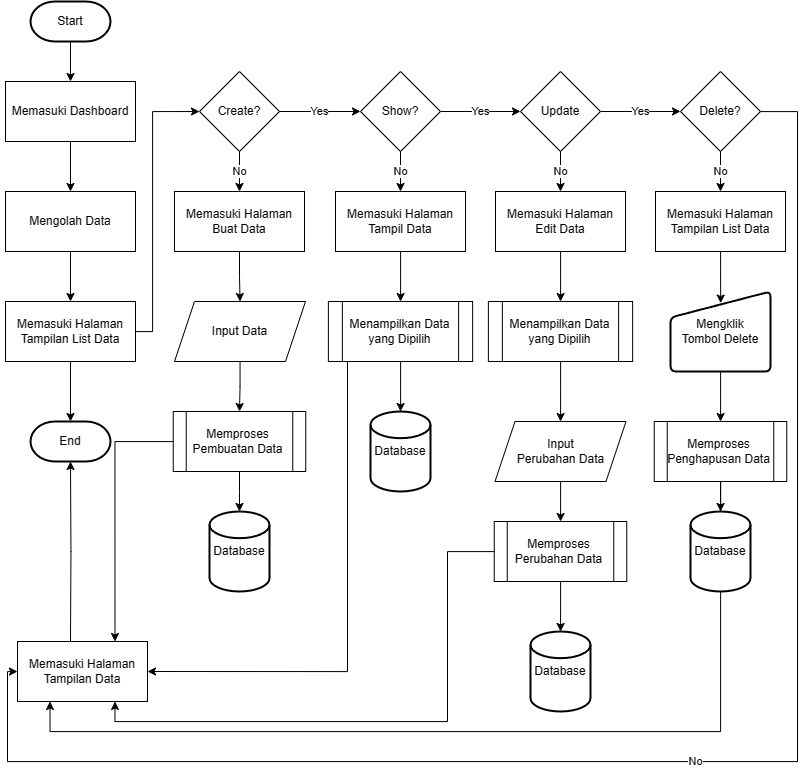

The diagram above was exported from draw.io. Its source (the exported page's mxGraphModel, read from the mxfile embedded in the PNG):
<mxGraphModel dx="1600" dy="2005" grid="1" gridSize="10" guides="1" tooltips="1" connect="1" arrows="1" fold="1" page="1" pageScale="1" pageWidth="827" pageHeight="1169" math="0" shadow="0">
  <root>
    <mxCell id="0" />
    <mxCell id="1" parent="0" />
    <mxCell id="C14qQR2hoAL9IcaYpoWB-8" value="" style="edgeStyle=orthogonalEdgeStyle;rounded=0;orthogonalLoop=1;jettySize=auto;html=1;" edge="1" parent="1" source="C14qQR2hoAL9IcaYpoWB-1" target="C14qQR2hoAL9IcaYpoWB-2">
      <mxGeometry relative="1" as="geometry" />
    </mxCell>
    <mxCell id="C14qQR2hoAL9IcaYpoWB-1" value="Start" style="strokeWidth=2;html=1;shape=mxgraph.flowchart.terminator;whiteSpace=wrap;" vertex="1" parent="1">
      <mxGeometry x="43" y="-1120" width="80" height="40" as="geometry" />
    </mxCell>
    <mxCell id="C14qQR2hoAL9IcaYpoWB-10" value="" style="edgeStyle=orthogonalEdgeStyle;rounded=0;orthogonalLoop=1;jettySize=auto;html=1;" edge="1" parent="1" source="C14qQR2hoAL9IcaYpoWB-2" target="C14qQR2hoAL9IcaYpoWB-9">
      <mxGeometry relative="1" as="geometry" />
    </mxCell>
    <mxCell id="C14qQR2hoAL9IcaYpoWB-2" value="Memasuki Dashboard" style="rounded=0;whiteSpace=wrap;html=1;" vertex="1" parent="1">
      <mxGeometry x="18" y="-1040" width="130" height="60" as="geometry" />
    </mxCell>
    <mxCell id="C14qQR2hoAL9IcaYpoWB-3" value="End" style="strokeWidth=2;html=1;shape=mxgraph.flowchart.terminator;whiteSpace=wrap;" vertex="1" parent="1">
      <mxGeometry x="43" y="-700" width="80" height="40" as="geometry" />
    </mxCell>
    <mxCell id="C14qQR2hoAL9IcaYpoWB-16" value="Yes" style="edgeStyle=orthogonalEdgeStyle;rounded=0;orthogonalLoop=1;jettySize=auto;html=1;" edge="1" parent="1" source="C14qQR2hoAL9IcaYpoWB-4" target="C14qQR2hoAL9IcaYpoWB-11">
      <mxGeometry relative="1" as="geometry" />
    </mxCell>
    <mxCell id="C14qQR2hoAL9IcaYpoWB-24" value="No" style="edgeStyle=orthogonalEdgeStyle;rounded=0;orthogonalLoop=1;jettySize=auto;html=1;" edge="1" parent="1" source="C14qQR2hoAL9IcaYpoWB-4" target="C14qQR2hoAL9IcaYpoWB-20">
      <mxGeometry relative="1" as="geometry" />
    </mxCell>
    <mxCell id="C14qQR2hoAL9IcaYpoWB-4" value="Create?" style="rhombus;whiteSpace=wrap;html=1;" vertex="1" parent="1">
      <mxGeometry x="212" y="-1050" width="80" height="80" as="geometry" />
    </mxCell>
    <mxCell id="dFRfPeOVB0JHECqKqHZw-3" value="" style="edgeStyle=orthogonalEdgeStyle;rounded=0;orthogonalLoop=1;jettySize=auto;html=1;" edge="1" parent="1" source="C14qQR2hoAL9IcaYpoWB-5" target="C14qQR2hoAL9IcaYpoWB-6">
      <mxGeometry relative="1" as="geometry" />
    </mxCell>
    <mxCell id="dFRfPeOVB0JHECqKqHZw-30" style="edgeStyle=orthogonalEdgeStyle;rounded=0;orthogonalLoop=1;jettySize=auto;html=1;entryX=0.75;entryY=0;entryDx=0;entryDy=0;" edge="1" parent="1" source="C14qQR2hoAL9IcaYpoWB-5" target="dFRfPeOVB0JHECqKqHZw-21">
      <mxGeometry relative="1" as="geometry" />
    </mxCell>
    <mxCell id="C14qQR2hoAL9IcaYpoWB-5" value="Memproses Pembuatan Data" style="shape=process;whiteSpace=wrap;html=1;backgroundOutline=1;" vertex="1" parent="1">
      <mxGeometry x="185.75" y="-710" width="132.5" height="60" as="geometry" />
    </mxCell>
    <mxCell id="C14qQR2hoAL9IcaYpoWB-6" value="Database" style="strokeWidth=2;html=1;shape=mxgraph.flowchart.database;whiteSpace=wrap;" vertex="1" parent="1">
      <mxGeometry x="222" y="-610" width="60" height="80" as="geometry" />
    </mxCell>
    <mxCell id="dFRfPeOVB0JHECqKqHZw-10" value="" style="edgeStyle=orthogonalEdgeStyle;rounded=0;orthogonalLoop=1;jettySize=auto;html=1;" edge="1" parent="1" source="C14qQR2hoAL9IcaYpoWB-9" target="C14qQR2hoAL9IcaYpoWB-28">
      <mxGeometry relative="1" as="geometry" />
    </mxCell>
    <mxCell id="C14qQR2hoAL9IcaYpoWB-9" value="Mengolah Data" style="rounded=0;whiteSpace=wrap;html=1;" vertex="1" parent="1">
      <mxGeometry x="18" y="-930" width="130" height="60" as="geometry" />
    </mxCell>
    <mxCell id="C14qQR2hoAL9IcaYpoWB-17" value="Yes" style="edgeStyle=orthogonalEdgeStyle;rounded=0;orthogonalLoop=1;jettySize=auto;html=1;" edge="1" parent="1" source="C14qQR2hoAL9IcaYpoWB-11" target="C14qQR2hoAL9IcaYpoWB-12">
      <mxGeometry relative="1" as="geometry" />
    </mxCell>
    <mxCell id="C14qQR2hoAL9IcaYpoWB-25" value="No" style="edgeStyle=orthogonalEdgeStyle;rounded=0;orthogonalLoop=1;jettySize=auto;html=1;" edge="1" parent="1" source="C14qQR2hoAL9IcaYpoWB-11" target="C14qQR2hoAL9IcaYpoWB-21">
      <mxGeometry relative="1" as="geometry" />
    </mxCell>
    <mxCell id="C14qQR2hoAL9IcaYpoWB-11" value="Show?" style="rhombus;whiteSpace=wrap;html=1;" vertex="1" parent="1">
      <mxGeometry x="373" y="-1050" width="80" height="80" as="geometry" />
    </mxCell>
    <mxCell id="C14qQR2hoAL9IcaYpoWB-18" value="Yes" style="edgeStyle=orthogonalEdgeStyle;rounded=0;orthogonalLoop=1;jettySize=auto;html=1;" edge="1" parent="1" source="C14qQR2hoAL9IcaYpoWB-12" target="C14qQR2hoAL9IcaYpoWB-13">
      <mxGeometry relative="1" as="geometry" />
    </mxCell>
    <mxCell id="C14qQR2hoAL9IcaYpoWB-26" value="No" style="edgeStyle=orthogonalEdgeStyle;rounded=0;orthogonalLoop=1;jettySize=auto;html=1;" edge="1" parent="1" source="C14qQR2hoAL9IcaYpoWB-12" target="C14qQR2hoAL9IcaYpoWB-22">
      <mxGeometry relative="1" as="geometry" />
    </mxCell>
    <mxCell id="C14qQR2hoAL9IcaYpoWB-12" value="Update" style="rhombus;whiteSpace=wrap;html=1;" vertex="1" parent="1">
      <mxGeometry x="533" y="-1050" width="80" height="80" as="geometry" />
    </mxCell>
    <mxCell id="C14qQR2hoAL9IcaYpoWB-27" value="No" style="edgeStyle=orthogonalEdgeStyle;rounded=0;orthogonalLoop=1;jettySize=auto;html=1;" edge="1" parent="1" source="C14qQR2hoAL9IcaYpoWB-13" target="C14qQR2hoAL9IcaYpoWB-23">
      <mxGeometry relative="1" as="geometry" />
    </mxCell>
    <mxCell id="dFRfPeOVB0JHECqKqHZw-22" value="No" style="edgeStyle=orthogonalEdgeStyle;rounded=0;orthogonalLoop=1;jettySize=auto;html=1;entryX=0;entryY=0.5;entryDx=0;entryDy=0;" edge="1" parent="1" source="C14qQR2hoAL9IcaYpoWB-13" target="dFRfPeOVB0JHECqKqHZw-21">
      <mxGeometry relative="1" as="geometry">
        <Array as="points">
          <mxPoint x="810" y="-1010" />
          <mxPoint x="810" y="-360" />
          <mxPoint x="20" y="-360" />
          <mxPoint x="20" y="-450" />
        </Array>
      </mxGeometry>
    </mxCell>
    <mxCell id="C14qQR2hoAL9IcaYpoWB-13" value="Delete?" style="rhombus;whiteSpace=wrap;html=1;" vertex="1" parent="1">
      <mxGeometry x="693" y="-1050" width="80" height="80" as="geometry" />
    </mxCell>
    <mxCell id="dFRfPeOVB0JHECqKqHZw-1" value="" style="edgeStyle=orthogonalEdgeStyle;rounded=0;orthogonalLoop=1;jettySize=auto;html=1;" edge="1" parent="1" source="C14qQR2hoAL9IcaYpoWB-20" target="ZUqI0yDAxQo4l-ZsYdj--1">
      <mxGeometry relative="1" as="geometry" />
    </mxCell>
    <mxCell id="C14qQR2hoAL9IcaYpoWB-20" value="Memasuki Halaman Buat Data" style="rounded=0;whiteSpace=wrap;html=1;" vertex="1" parent="1">
      <mxGeometry x="187" y="-930" width="130" height="60" as="geometry" />
    </mxCell>
    <mxCell id="dFRfPeOVB0JHECqKqHZw-9" value="" style="edgeStyle=orthogonalEdgeStyle;rounded=0;orthogonalLoop=1;jettySize=auto;html=1;" edge="1" parent="1" source="C14qQR2hoAL9IcaYpoWB-21" target="dFRfPeOVB0JHECqKqHZw-6">
      <mxGeometry relative="1" as="geometry" />
    </mxCell>
    <mxCell id="C14qQR2hoAL9IcaYpoWB-21" value="Memasuki Halaman Tampil Data" style="rounded=0;whiteSpace=wrap;html=1;" vertex="1" parent="1">
      <mxGeometry x="348" y="-930" width="130" height="60" as="geometry" />
    </mxCell>
    <mxCell id="dFRfPeOVB0JHECqKqHZw-14" value="" style="edgeStyle=orthogonalEdgeStyle;rounded=0;orthogonalLoop=1;jettySize=auto;html=1;" edge="1" parent="1" source="C14qQR2hoAL9IcaYpoWB-22" target="dFRfPeOVB0JHECqKqHZw-13">
      <mxGeometry relative="1" as="geometry" />
    </mxCell>
    <mxCell id="C14qQR2hoAL9IcaYpoWB-22" value="Memasuki Halaman Edit Data" style="rounded=0;whiteSpace=wrap;html=1;" vertex="1" parent="1">
      <mxGeometry x="508" y="-930" width="130" height="60" as="geometry" />
    </mxCell>
    <mxCell id="2r2ECp5zKyffbnQRTL9e-2" value="" style="edgeStyle=orthogonalEdgeStyle;rounded=0;orthogonalLoop=1;jettySize=auto;html=1;entryX=0.502;entryY=0.145;entryDx=0;entryDy=0;entryPerimeter=0;" edge="1" parent="1" source="C14qQR2hoAL9IcaYpoWB-23" target="2r2ECp5zKyffbnQRTL9e-1">
      <mxGeometry relative="1" as="geometry" />
    </mxCell>
    <mxCell id="C14qQR2hoAL9IcaYpoWB-23" value="Memasuki Halaman Tampilan List Data" style="rounded=0;whiteSpace=wrap;html=1;" vertex="1" parent="1">
      <mxGeometry x="668" y="-930" width="130" height="60" as="geometry" />
    </mxCell>
    <mxCell id="dFRfPeOVB0JHECqKqHZw-11" style="edgeStyle=orthogonalEdgeStyle;rounded=0;orthogonalLoop=1;jettySize=auto;html=1;entryX=0;entryY=0.5;entryDx=0;entryDy=0;" edge="1" parent="1" source="C14qQR2hoAL9IcaYpoWB-28" target="C14qQR2hoAL9IcaYpoWB-4">
      <mxGeometry relative="1" as="geometry">
        <Array as="points">
          <mxPoint x="165" y="-790" />
          <mxPoint x="165" y="-1010" />
        </Array>
      </mxGeometry>
    </mxCell>
    <mxCell id="dFRfPeOVB0JHECqKqHZw-33" value="" style="edgeStyle=orthogonalEdgeStyle;rounded=0;orthogonalLoop=1;jettySize=auto;html=1;" edge="1" parent="1" source="C14qQR2hoAL9IcaYpoWB-28" target="C14qQR2hoAL9IcaYpoWB-3">
      <mxGeometry relative="1" as="geometry" />
    </mxCell>
    <mxCell id="C14qQR2hoAL9IcaYpoWB-28" value="Memasuki Halaman Tampilan List Data" style="rounded=0;whiteSpace=wrap;html=1;" vertex="1" parent="1">
      <mxGeometry x="18" y="-820" width="130" height="60" as="geometry" />
    </mxCell>
    <mxCell id="dFRfPeOVB0JHECqKqHZw-24" value="" style="edgeStyle=orthogonalEdgeStyle;rounded=0;orthogonalLoop=1;jettySize=auto;html=1;" edge="1" parent="1" source="2r2ECp5zKyffbnQRTL9e-1" target="dFRfPeOVB0JHECqKqHZw-23">
      <mxGeometry relative="1" as="geometry" />
    </mxCell>
    <mxCell id="2r2ECp5zKyffbnQRTL9e-1" value="Mengklik&lt;br&gt;Tombol Delete" style="html=1;strokeWidth=2;shape=manualInput;whiteSpace=wrap;rounded=1;size=26;arcSize=11;" vertex="1" parent="1">
      <mxGeometry x="683" y="-830" width="100" height="80" as="geometry" />
    </mxCell>
    <mxCell id="dFRfPeOVB0JHECqKqHZw-2" value="" style="edgeStyle=orthogonalEdgeStyle;rounded=0;orthogonalLoop=1;jettySize=auto;html=1;" edge="1" parent="1" source="ZUqI0yDAxQo4l-ZsYdj--1" target="C14qQR2hoAL9IcaYpoWB-5">
      <mxGeometry relative="1" as="geometry" />
    </mxCell>
    <mxCell id="ZUqI0yDAxQo4l-ZsYdj--1" value="Input Data" style="shape=parallelogram;perimeter=parallelogramPerimeter;whiteSpace=wrap;html=1;fixedSize=1;" vertex="1" parent="1">
      <mxGeometry x="187" y="-820" width="131" height="60" as="geometry" />
    </mxCell>
    <mxCell id="dFRfPeOVB0JHECqKqHZw-8" value="" style="edgeStyle=orthogonalEdgeStyle;rounded=0;orthogonalLoop=1;jettySize=auto;html=1;" edge="1" parent="1" source="dFRfPeOVB0JHECqKqHZw-6" target="dFRfPeOVB0JHECqKqHZw-7">
      <mxGeometry relative="1" as="geometry" />
    </mxCell>
    <mxCell id="dFRfPeOVB0JHECqKqHZw-29" style="edgeStyle=orthogonalEdgeStyle;rounded=0;orthogonalLoop=1;jettySize=auto;html=1;entryX=1;entryY=0.5;entryDx=0;entryDy=0;" edge="1" parent="1" target="dFRfPeOVB0JHECqKqHZw-21">
      <mxGeometry relative="1" as="geometry">
        <mxPoint x="360" y="-760" as="sourcePoint" />
        <Array as="points">
          <mxPoint x="360" y="-760" />
          <mxPoint x="360" y="-450" />
        </Array>
      </mxGeometry>
    </mxCell>
    <mxCell id="dFRfPeOVB0JHECqKqHZw-6" value="Menampilkan Data yang Dipilih" style="shape=process;whiteSpace=wrap;html=1;backgroundOutline=1;" vertex="1" parent="1">
      <mxGeometry x="340.87" y="-820" width="144.25" height="60" as="geometry" />
    </mxCell>
    <mxCell id="dFRfPeOVB0JHECqKqHZw-7" value="Database" style="strokeWidth=2;html=1;shape=mxgraph.flowchart.database;whiteSpace=wrap;" vertex="1" parent="1">
      <mxGeometry x="383" y="-710" width="60" height="80" as="geometry" />
    </mxCell>
    <mxCell id="dFRfPeOVB0JHECqKqHZw-17" value="" style="edgeStyle=orthogonalEdgeStyle;rounded=0;orthogonalLoop=1;jettySize=auto;html=1;" edge="1" parent="1" source="dFRfPeOVB0JHECqKqHZw-12" target="dFRfPeOVB0JHECqKqHZw-16">
      <mxGeometry relative="1" as="geometry" />
    </mxCell>
    <mxCell id="dFRfPeOVB0JHECqKqHZw-12" value="Input&lt;br&gt;Perubahan Data" style="shape=parallelogram;perimeter=parallelogramPerimeter;whiteSpace=wrap;html=1;fixedSize=1;" vertex="1" parent="1">
      <mxGeometry x="507.5" y="-700" width="131" height="60" as="geometry" />
    </mxCell>
    <mxCell id="dFRfPeOVB0JHECqKqHZw-15" value="" style="edgeStyle=orthogonalEdgeStyle;rounded=0;orthogonalLoop=1;jettySize=auto;html=1;" edge="1" parent="1" source="dFRfPeOVB0JHECqKqHZw-13" target="dFRfPeOVB0JHECqKqHZw-12">
      <mxGeometry relative="1" as="geometry" />
    </mxCell>
    <mxCell id="dFRfPeOVB0JHECqKqHZw-13" value="Menampilkan Data yang Dipilih" style="shape=process;whiteSpace=wrap;html=1;backgroundOutline=1;" vertex="1" parent="1">
      <mxGeometry x="500.87" y="-820" width="144.25" height="60" as="geometry" />
    </mxCell>
    <mxCell id="dFRfPeOVB0JHECqKqHZw-19" value="" style="edgeStyle=orthogonalEdgeStyle;rounded=0;orthogonalLoop=1;jettySize=auto;html=1;" edge="1" parent="1" source="dFRfPeOVB0JHECqKqHZw-16" target="dFRfPeOVB0JHECqKqHZw-18">
      <mxGeometry relative="1" as="geometry" />
    </mxCell>
    <mxCell id="dFRfPeOVB0JHECqKqHZw-28" style="edgeStyle=orthogonalEdgeStyle;rounded=0;orthogonalLoop=1;jettySize=auto;html=1;entryX=0.75;entryY=1;entryDx=0;entryDy=0;" edge="1" parent="1" source="dFRfPeOVB0JHECqKqHZw-16" target="dFRfPeOVB0JHECqKqHZw-21">
      <mxGeometry relative="1" as="geometry">
        <Array as="points">
          <mxPoint x="460" y="-570" />
          <mxPoint x="460" y="-400" />
          <mxPoint x="128" y="-400" />
        </Array>
      </mxGeometry>
    </mxCell>
    <mxCell id="dFRfPeOVB0JHECqKqHZw-16" value="Memproses Perubahan Data" style="shape=process;whiteSpace=wrap;html=1;backgroundOutline=1;" vertex="1" parent="1">
      <mxGeometry x="506.75" y="-600" width="132.5" height="60" as="geometry" />
    </mxCell>
    <mxCell id="dFRfPeOVB0JHECqKqHZw-18" value="Database" style="strokeWidth=2;html=1;shape=mxgraph.flowchart.database;whiteSpace=wrap;" vertex="1" parent="1">
      <mxGeometry x="543" y="-490" width="60" height="80" as="geometry" />
    </mxCell>
    <mxCell id="dFRfPeOVB0JHECqKqHZw-32" style="edgeStyle=orthogonalEdgeStyle;rounded=0;orthogonalLoop=1;jettySize=auto;html=1;entryX=0.5;entryY=1;entryDx=0;entryDy=0;entryPerimeter=0;" edge="1" parent="1" target="C14qQR2hoAL9IcaYpoWB-3">
      <mxGeometry relative="1" as="geometry">
        <mxPoint x="83" y="-480" as="sourcePoint" />
      </mxGeometry>
    </mxCell>
    <mxCell id="dFRfPeOVB0JHECqKqHZw-21" value="Memasuki Halaman Tampilan Data" style="rounded=0;whiteSpace=wrap;html=1;" vertex="1" parent="1">
      <mxGeometry x="30" y="-480" width="130" height="60" as="geometry" />
    </mxCell>
    <mxCell id="dFRfPeOVB0JHECqKqHZw-26" value="" style="edgeStyle=orthogonalEdgeStyle;rounded=0;orthogonalLoop=1;jettySize=auto;html=1;" edge="1" parent="1" source="dFRfPeOVB0JHECqKqHZw-23" target="dFRfPeOVB0JHECqKqHZw-25">
      <mxGeometry relative="1" as="geometry" />
    </mxCell>
    <mxCell id="dFRfPeOVB0JHECqKqHZw-27" style="edgeStyle=orthogonalEdgeStyle;rounded=0;orthogonalLoop=1;jettySize=auto;html=1;entryX=0.25;entryY=1;entryDx=0;entryDy=0;" edge="1" parent="1" source="dFRfPeOVB0JHECqKqHZw-23" target="dFRfPeOVB0JHECqKqHZw-21">
      <mxGeometry relative="1" as="geometry">
        <Array as="points">
          <mxPoint x="733" y="-390" />
          <mxPoint x="63" y="-390" />
        </Array>
      </mxGeometry>
    </mxCell>
    <mxCell id="dFRfPeOVB0JHECqKqHZw-23" value="Memproses Penghapusan Data" style="shape=process;whiteSpace=wrap;html=1;backgroundOutline=1;" vertex="1" parent="1">
      <mxGeometry x="666.75" y="-700" width="132.5" height="60" as="geometry" />
    </mxCell>
    <mxCell id="dFRfPeOVB0JHECqKqHZw-25" value="Database" style="strokeWidth=2;html=1;shape=mxgraph.flowchart.database;whiteSpace=wrap;" vertex="1" parent="1">
      <mxGeometry x="703" y="-610" width="60" height="80" as="geometry" />
    </mxCell>
  </root>
</mxGraphModel>